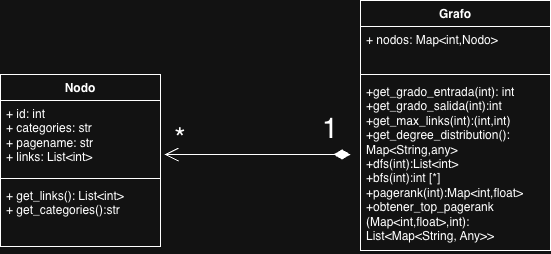

The diagram above was exported from draw.io. Its source (the exported page's mxGraphModel, read from the mxfile embedded in the PNG):
<mxGraphModel dx="983" dy="684" grid="1" gridSize="10" guides="1" tooltips="1" connect="1" arrows="1" fold="1" page="1" pageScale="1" pageWidth="827" pageHeight="1169" math="0" shadow="0">
  <root>
    <mxCell id="0" />
    <mxCell id="1" parent="0" />
    <mxCell id="fXDW6fxkbbmcKIoPt0da-22" parent="1" style="swimlane;fontStyle=1;align=center;verticalAlign=top;childLayout=stackLayout;horizontal=1;startSize=26;horizontalStack=0;resizeParent=1;resizeParentMax=0;resizeLast=0;collapsible=1;marginBottom=0;whiteSpace=wrap;html=1;" value="Nodo" vertex="1">
      <mxGeometry height="172" width="160" x="110" y="160" as="geometry" />
    </mxCell>
    <mxCell id="fXDW6fxkbbmcKIoPt0da-23" parent="fXDW6fxkbbmcKIoPt0da-22" style="text;strokeColor=none;fillColor=none;align=left;verticalAlign=top;spacingLeft=4;spacingRight=4;overflow=hidden;rotatable=0;points=[[0,0.5],[1,0.5]];portConstraint=eastwest;whiteSpace=wrap;html=1;" value="+ id: int&lt;div&gt;+ categories: str&lt;/div&gt;&lt;div&gt;+ pagename: str&lt;/div&gt;&lt;div&gt;+ links: List&amp;lt;int&amp;gt;&lt;/div&gt;" vertex="1">
      <mxGeometry height="74" width="160" y="26" as="geometry" />
    </mxCell>
    <mxCell id="fXDW6fxkbbmcKIoPt0da-24" parent="fXDW6fxkbbmcKIoPt0da-22" style="line;strokeWidth=1;fillColor=none;align=left;verticalAlign=middle;spacingTop=-1;spacingLeft=3;spacingRight=3;rotatable=0;labelPosition=right;points=[];portConstraint=eastwest;strokeColor=inherit;" value="" vertex="1">
      <mxGeometry height="8" width="160" y="100" as="geometry" />
    </mxCell>
    <mxCell id="fXDW6fxkbbmcKIoPt0da-25" parent="fXDW6fxkbbmcKIoPt0da-22" style="text;strokeColor=none;fillColor=none;align=left;verticalAlign=top;spacingLeft=4;spacingRight=4;overflow=hidden;rotatable=0;points=[[0,0.5],[1,0.5]];portConstraint=eastwest;whiteSpace=wrap;html=1;" value="+ get_links(): List&amp;lt;int&amp;gt;&lt;div&gt;+ get_categories():str&lt;/div&gt;" vertex="1">
      <mxGeometry height="64" width="160" y="108" as="geometry" />
    </mxCell>
    <mxCell id="fXDW6fxkbbmcKIoPt0da-26" parent="1" style="swimlane;fontStyle=1;align=center;verticalAlign=top;childLayout=stackLayout;horizontal=1;startSize=26;horizontalStack=0;resizeParent=1;resizeParentMax=0;resizeLast=0;collapsible=1;marginBottom=0;whiteSpace=wrap;html=1;" value="Grafo" vertex="1">
      <mxGeometry height="250" width="190" x="470" y="86" as="geometry" />
    </mxCell>
    <mxCell id="fXDW6fxkbbmcKIoPt0da-27" parent="fXDW6fxkbbmcKIoPt0da-26" style="text;strokeColor=none;fillColor=none;align=left;verticalAlign=top;spacingLeft=4;spacingRight=4;overflow=hidden;rotatable=0;points=[[0,0.5],[1,0.5]];portConstraint=eastwest;whiteSpace=wrap;html=1;" value="+ nodos: Map&amp;lt;int,Nodo&amp;gt;" vertex="1">
      <mxGeometry height="44" width="190" y="26" as="geometry" />
    </mxCell>
    <mxCell id="fXDW6fxkbbmcKIoPt0da-28" parent="fXDW6fxkbbmcKIoPt0da-26" style="line;strokeWidth=1;fillColor=none;align=left;verticalAlign=middle;spacingTop=-1;spacingLeft=3;spacingRight=3;rotatable=0;labelPosition=right;points=[];portConstraint=eastwest;strokeColor=inherit;" value="" vertex="1">
      <mxGeometry height="8" width="190" y="70" as="geometry" />
    </mxCell>
    <mxCell id="fXDW6fxkbbmcKIoPt0da-29" parent="fXDW6fxkbbmcKIoPt0da-26" style="text;strokeColor=none;fillColor=none;align=left;verticalAlign=top;spacingLeft=4;spacingRight=4;overflow=hidden;rotatable=0;points=[[0,0.5],[1,0.5]];portConstraint=eastwest;whiteSpace=wrap;html=1;" value="+get_grado_entrada(int): int&lt;div&gt;+get_grado_salida(int):int&lt;/div&gt;&lt;div&gt;+get_max_links(int):(int,int)&lt;/div&gt;&lt;div&gt;+get_degree_distribution():&lt;/div&gt;&lt;div&gt;Map&amp;lt;String,any&amp;gt;&lt;/div&gt;&lt;div&gt;+dfs(int):List&amp;lt;int&amp;gt;&lt;/div&gt;&lt;div&gt;+bfs(int):int [*]&lt;/div&gt;&lt;div&gt;+pagerank(int):Map&amp;lt;int,float&amp;gt;&lt;/div&gt;&lt;div&gt;+obtener_top_pagerank&lt;br&gt;(Map&amp;lt;int,float&amp;gt;,int):&lt;br&gt;&lt;span style=&quot;background-color: transparent; color: light-dark(rgb(0, 0, 0), rgb(255, 255, 255));&quot;&gt;List&amp;lt;Map&amp;lt;String, Any&amp;gt;&amp;gt;&lt;/span&gt;&lt;/div&gt;" vertex="1">
      <mxGeometry height="172" width="190" y="78" as="geometry" />
    </mxCell>
    <mxCell id="fXDW6fxkbbmcKIoPt0da-33" edge="1" parent="1" style="endArrow=open;html=1;endSize=12;startArrow=diamondThin;startSize=14;startFill=1;edgeStyle=orthogonalEdgeStyle;align=left;verticalAlign=bottom;rounded=0;entryX=1.025;entryY=0.743;entryDx=0;entryDy=0;entryPerimeter=0;" target="fXDW6fxkbbmcKIoPt0da-23" value="">
      <mxGeometry relative="1" x="-1" y="3" as="geometry">
        <Array as="points">
          <mxPoint x="274" y="240" />
        </Array>
        <mxPoint x="460" y="240" as="sourcePoint" />
        <mxPoint x="610" y="340" as="targetPoint" />
      </mxGeometry>
    </mxCell>
    <mxCell id="fXDW6fxkbbmcKIoPt0da-34" parent="1" style="text;html=1;whiteSpace=wrap;strokeColor=none;fillColor=none;align=center;verticalAlign=middle;rounded=0;" value="&lt;font style=&quot;font-size: 29px;&quot;&gt;*&lt;/font&gt;" vertex="1">
      <mxGeometry height="30" width="60" x="260" y="210" as="geometry" />
    </mxCell>
    <mxCell id="fXDW6fxkbbmcKIoPt0da-35" parent="1" style="text;html=1;whiteSpace=wrap;strokeColor=none;fillColor=none;align=center;verticalAlign=middle;rounded=0;" value="&lt;font style=&quot;font-size: 29px;&quot;&gt;1&lt;/font&gt;" vertex="1">
      <mxGeometry height="30" width="60" x="410" y="200" as="geometry" />
    </mxCell>
  </root>
</mxGraphModel>